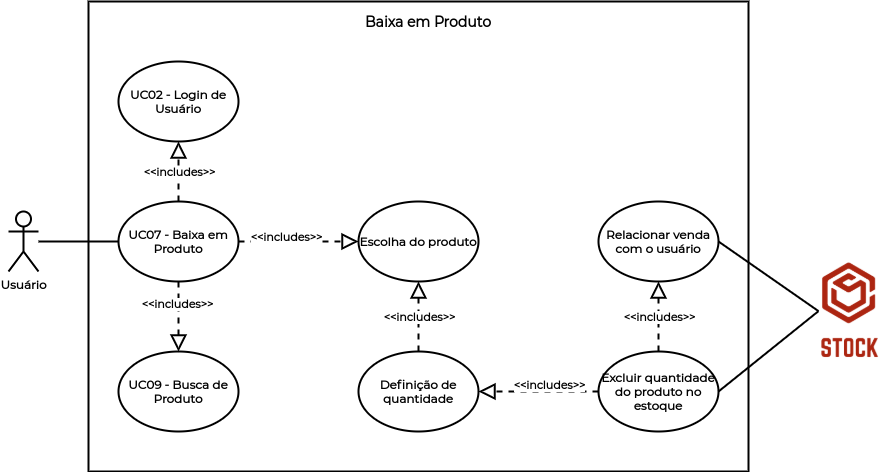

The diagram above was exported from draw.io. Its source (the exported page's mxGraphModel, read from the mxfile embedded in the PNG):
<mxGraphModel dx="1021" dy="471" grid="1" gridSize="10" guides="1" tooltips="1" connect="1" arrows="1" fold="1" page="1" pageScale="1" pageWidth="1169" pageHeight="827" math="0" shadow="0">
  <root>
    <mxCell id="0" />
    <mxCell id="1" parent="0" />
    <mxCell id="kwfU1xXFC5Y-1UQBSB2Z-39" value="" style="rounded=0;whiteSpace=wrap;html=1;strokeWidth=2;" vertex="1" parent="1">
      <mxGeometry x="170" y="40" width="660" height="470" as="geometry" />
    </mxCell>
    <mxCell id="kwfU1xXFC5Y-1UQBSB2Z-40" value="&lt;b&gt;&lt;font face=&quot;Montserrat&quot; data-font-src=&quot;https://fonts.googleapis.com/css?family=Montserrat&quot; style=&quot;font-size: 14px&quot;&gt;Baixa em Produto&lt;/font&gt;&lt;/b&gt;" style="text;html=1;strokeColor=none;fillColor=none;align=center;verticalAlign=middle;whiteSpace=wrap;rounded=0;" vertex="1" parent="1">
      <mxGeometry x="400" y="50" width="220" height="20" as="geometry" />
    </mxCell>
    <mxCell id="kwfU1xXFC5Y-1UQBSB2Z-1" value="&lt;font face=&quot;Montserrat&quot; data-font-src=&quot;https://fonts.googleapis.com/css?family=Montserrat&quot;&gt;&lt;b&gt;UC07 - Baixa em Produto&lt;/b&gt;&lt;/font&gt;" style="ellipse;whiteSpace=wrap;html=1;strokeWidth=2;" vertex="1" parent="1">
      <mxGeometry x="200" y="240" width="120" height="80" as="geometry" />
    </mxCell>
    <mxCell id="kwfU1xXFC5Y-1UQBSB2Z-3" value="&lt;font face=&quot;Montserrat&quot;&gt;&lt;b&gt;UC02 - Login de Usuário&lt;/b&gt;&lt;/font&gt;" style="ellipse;whiteSpace=wrap;html=1;strokeWidth=2;" vertex="1" parent="1">
      <mxGeometry x="200" y="100" width="120" height="80" as="geometry" />
    </mxCell>
    <mxCell id="kwfU1xXFC5Y-1UQBSB2Z-4" value="&lt;font face=&quot;Montserrat&quot; data-font-src=&quot;https://fonts.googleapis.com/css?family=Montserrat&quot;&gt;&lt;b&gt;UC09 - Busca de Produto&lt;/b&gt;&lt;/font&gt;" style="ellipse;whiteSpace=wrap;html=1;strokeWidth=2;" vertex="1" parent="1">
      <mxGeometry x="200" y="390" width="120" height="80" as="geometry" />
    </mxCell>
    <mxCell id="kwfU1xXFC5Y-1UQBSB2Z-5" value="&lt;font face=&quot;Montserrat&quot;&gt;&lt;b&gt;Escolha do produto&lt;/b&gt;&lt;/font&gt;" style="ellipse;whiteSpace=wrap;html=1;strokeWidth=2;" vertex="1" parent="1">
      <mxGeometry x="440" y="240" width="120" height="80" as="geometry" />
    </mxCell>
    <mxCell id="kwfU1xXFC5Y-1UQBSB2Z-6" value="&lt;font face=&quot;Montserrat&quot; data-font-src=&quot;https://fonts.googleapis.com/css?family=Montserrat&quot;&gt;&lt;b&gt;Definição de quantidade&lt;/b&gt;&lt;/font&gt;" style="ellipse;whiteSpace=wrap;html=1;strokeWidth=2;" vertex="1" parent="1">
      <mxGeometry x="440" y="390" width="120" height="80" as="geometry" />
    </mxCell>
    <mxCell id="kwfU1xXFC5Y-1UQBSB2Z-8" value="&lt;font face=&quot;Montserrat&quot; data-font-src=&quot;https://fonts.googleapis.com/css?family=Montserrat&quot;&gt;&lt;b&gt;Excluir quantidade do produto no estoque&lt;/b&gt;&lt;/font&gt;" style="ellipse;whiteSpace=wrap;html=1;strokeWidth=2;" vertex="1" parent="1">
      <mxGeometry x="680" y="390" width="120" height="80" as="geometry" />
    </mxCell>
    <mxCell id="kwfU1xXFC5Y-1UQBSB2Z-9" value="&lt;font face=&quot;Montserrat&quot; data-font-src=&quot;https://fonts.googleapis.com/css?family=Montserrat&quot;&gt;&lt;b&gt;Relacionar venda com o usuário&lt;/b&gt;&lt;/font&gt;" style="ellipse;whiteSpace=wrap;html=1;strokeWidth=2;" vertex="1" parent="1">
      <mxGeometry x="680" y="240" width="120" height="80" as="geometry" />
    </mxCell>
    <mxCell id="kwfU1xXFC5Y-1UQBSB2Z-10" value="" style="endArrow=block;dashed=1;endFill=0;endSize=12;html=1;exitX=0.5;exitY=0;exitDx=0;exitDy=0;entryX=0.5;entryY=1;entryDx=0;entryDy=0;strokeWidth=2;" edge="1" parent="1" source="kwfU1xXFC5Y-1UQBSB2Z-1" target="kwfU1xXFC5Y-1UQBSB2Z-3">
      <mxGeometry width="160" relative="1" as="geometry">
        <mxPoint x="440" y="240" as="sourcePoint" />
        <mxPoint x="440" y="160" as="targetPoint" />
      </mxGeometry>
    </mxCell>
    <mxCell id="kwfU1xXFC5Y-1UQBSB2Z-11" value="&lt;font face=&quot;Montserrat&quot;&gt;&lt;b&gt;&amp;lt;&amp;lt;includes&amp;gt;&amp;gt;&lt;/b&gt;&lt;/font&gt;" style="edgeLabel;html=1;align=center;verticalAlign=middle;resizable=0;points=[];" vertex="1" connectable="0" parent="kwfU1xXFC5Y-1UQBSB2Z-10">
      <mxGeometry x="-0.2" y="-1" relative="1" as="geometry">
        <mxPoint x="-1" y="-6" as="offset" />
      </mxGeometry>
    </mxCell>
    <mxCell id="kwfU1xXFC5Y-1UQBSB2Z-12" value="" style="endArrow=block;dashed=1;endFill=0;endSize=12;html=1;exitX=0.5;exitY=1;exitDx=0;exitDy=0;entryX=0.5;entryY=0;entryDx=0;entryDy=0;strokeWidth=2;" edge="1" parent="1" source="kwfU1xXFC5Y-1UQBSB2Z-1" target="kwfU1xXFC5Y-1UQBSB2Z-4">
      <mxGeometry width="160" relative="1" as="geometry">
        <mxPoint x="270" y="250" as="sourcePoint" />
        <mxPoint x="270" y="180" as="targetPoint" />
      </mxGeometry>
    </mxCell>
    <mxCell id="kwfU1xXFC5Y-1UQBSB2Z-13" value="&lt;font face=&quot;Montserrat&quot;&gt;&lt;b&gt;&amp;lt;&amp;lt;includes&amp;gt;&amp;gt;&lt;/b&gt;&lt;/font&gt;" style="edgeLabel;html=1;align=center;verticalAlign=middle;resizable=0;points=[];" vertex="1" connectable="0" parent="kwfU1xXFC5Y-1UQBSB2Z-12">
      <mxGeometry x="-0.2" y="-1" relative="1" as="geometry">
        <mxPoint x="-1" y="-6" as="offset" />
      </mxGeometry>
    </mxCell>
    <mxCell id="kwfU1xXFC5Y-1UQBSB2Z-14" value="" style="endArrow=block;dashed=1;endFill=0;endSize=12;html=1;exitX=1;exitY=0.5;exitDx=0;exitDy=0;entryX=0;entryY=0.5;entryDx=0;entryDy=0;strokeWidth=2;" edge="1" parent="1" source="kwfU1xXFC5Y-1UQBSB2Z-1" target="kwfU1xXFC5Y-1UQBSB2Z-5">
      <mxGeometry width="160" relative="1" as="geometry">
        <mxPoint x="280" y="260" as="sourcePoint" />
        <mxPoint x="280" y="190" as="targetPoint" />
      </mxGeometry>
    </mxCell>
    <mxCell id="kwfU1xXFC5Y-1UQBSB2Z-15" value="&lt;font face=&quot;Montserrat&quot;&gt;&lt;b&gt;&amp;lt;&amp;lt;includes&amp;gt;&amp;gt;&lt;/b&gt;&lt;/font&gt;" style="edgeLabel;html=1;align=center;verticalAlign=middle;resizable=0;points=[];" vertex="1" connectable="0" parent="kwfU1xXFC5Y-1UQBSB2Z-14">
      <mxGeometry x="-0.2" y="-1" relative="1" as="geometry">
        <mxPoint x="-1" y="-6" as="offset" />
      </mxGeometry>
    </mxCell>
    <mxCell id="kwfU1xXFC5Y-1UQBSB2Z-16" value="" style="endArrow=block;dashed=1;endFill=0;endSize=12;html=1;entryX=0.5;entryY=1;entryDx=0;entryDy=0;strokeWidth=2;exitX=0.5;exitY=0;exitDx=0;exitDy=0;" edge="1" parent="1" source="kwfU1xXFC5Y-1UQBSB2Z-6" target="kwfU1xXFC5Y-1UQBSB2Z-5">
      <mxGeometry width="160" relative="1" as="geometry">
        <mxPoint x="620" y="360" as="sourcePoint" />
        <mxPoint x="290" y="200" as="targetPoint" />
      </mxGeometry>
    </mxCell>
    <mxCell id="kwfU1xXFC5Y-1UQBSB2Z-17" value="&lt;font face=&quot;Montserrat&quot;&gt;&lt;b&gt;&amp;lt;&amp;lt;includes&amp;gt;&amp;gt;&lt;/b&gt;&lt;/font&gt;" style="edgeLabel;html=1;align=center;verticalAlign=middle;resizable=0;points=[];" vertex="1" connectable="0" parent="kwfU1xXFC5Y-1UQBSB2Z-16">
      <mxGeometry x="-0.2" y="-1" relative="1" as="geometry">
        <mxPoint x="-1" y="-6" as="offset" />
      </mxGeometry>
    </mxCell>
    <mxCell id="kwfU1xXFC5Y-1UQBSB2Z-20" value="" style="endArrow=block;dashed=1;endFill=0;endSize=12;html=1;exitX=0;exitY=0.5;exitDx=0;exitDy=0;entryX=1;entryY=0.5;entryDx=0;entryDy=0;strokeWidth=2;" edge="1" parent="1" source="kwfU1xXFC5Y-1UQBSB2Z-8" target="kwfU1xXFC5Y-1UQBSB2Z-6">
      <mxGeometry width="160" relative="1" as="geometry">
        <mxPoint x="310" y="290" as="sourcePoint" />
        <mxPoint x="310" y="220" as="targetPoint" />
      </mxGeometry>
    </mxCell>
    <mxCell id="kwfU1xXFC5Y-1UQBSB2Z-21" value="&lt;font face=&quot;Montserrat&quot;&gt;&lt;b&gt;&amp;lt;&amp;lt;includes&amp;gt;&amp;gt;&lt;/b&gt;&lt;/font&gt;" style="edgeLabel;html=1;align=center;verticalAlign=middle;resizable=0;points=[];" vertex="1" connectable="0" parent="kwfU1xXFC5Y-1UQBSB2Z-20">
      <mxGeometry x="-0.2" y="-1" relative="1" as="geometry">
        <mxPoint x="-1" y="-6" as="offset" />
      </mxGeometry>
    </mxCell>
    <mxCell id="kwfU1xXFC5Y-1UQBSB2Z-27" value="" style="endArrow=none;html=1;fontFamily=Montserrat;fontSource=https%3A%2F%2Ffonts.googleapis.com%2Fcss%3Ffamily%3DMontserrat;fontStyle=1;strokeWidth=2;entryX=0;entryY=0.5;entryDx=0;entryDy=0;" edge="1" parent="1" source="kwfU1xXFC5Y-1UQBSB2Z-31" target="kwfU1xXFC5Y-1UQBSB2Z-1">
      <mxGeometry width="50" height="50" relative="1" as="geometry">
        <mxPoint x="100" y="280" as="sourcePoint" />
        <mxPoint x="190" y="270" as="targetPoint" />
      </mxGeometry>
    </mxCell>
    <mxCell id="kwfU1xXFC5Y-1UQBSB2Z-31" value="&lt;font face=&quot;Montserrat&quot; data-font-src=&quot;https://fonts.googleapis.com/css?family=Montserrat&quot;&gt;&lt;b&gt;Usuário&lt;/b&gt;&lt;/font&gt;" style="shape=umlActor;verticalLabelPosition=bottom;verticalAlign=top;html=1;strokeWidth=2;" vertex="1" parent="1">
      <mxGeometry x="90" y="250" width="30" height="60" as="geometry" />
    </mxCell>
    <mxCell id="kwfU1xXFC5Y-1UQBSB2Z-36" value="" style="shape=image;verticalLabelPosition=bottom;labelBackgroundColor=#ffffff;verticalAlign=top;aspect=fixed;imageAspect=0;image=data:image/png,(base64 omitted: 11360 chars);" vertex="1" parent="1">
      <mxGeometry x="900" y="300" width="61.75" height="99.26" as="geometry" />
    </mxCell>
    <mxCell id="kwfU1xXFC5Y-1UQBSB2Z-37" value="" style="endArrow=none;html=1;fontFamily=Montserrat;fontSource=https%3A%2F%2Ffonts.googleapis.com%2Fcss%3Ffamily%3DMontserrat;fontStyle=1;strokeWidth=2;entryX=0;entryY=0.5;entryDx=0;entryDy=0;exitX=1;exitY=0.5;exitDx=0;exitDy=0;" edge="1" parent="1" target="kwfU1xXFC5Y-1UQBSB2Z-36" source="kwfU1xXFC5Y-1UQBSB2Z-8">
      <mxGeometry width="50" height="50" relative="1" as="geometry">
        <mxPoint x="800" y="389.63" as="sourcePoint" />
        <mxPoint x="510" y="249.63" as="targetPoint" />
      </mxGeometry>
    </mxCell>
    <mxCell id="kwfU1xXFC5Y-1UQBSB2Z-38" value="" style="endArrow=none;html=1;fontFamily=Montserrat;fontSource=https%3A%2F%2Ffonts.googleapis.com%2Fcss%3Ffamily%3DMontserrat;fontStyle=1;strokeWidth=2;entryX=0;entryY=0.5;entryDx=0;entryDy=0;exitX=1;exitY=0.5;exitDx=0;exitDy=0;" edge="1" parent="1" source="kwfU1xXFC5Y-1UQBSB2Z-9" target="kwfU1xXFC5Y-1UQBSB2Z-36">
      <mxGeometry width="50" height="50" relative="1" as="geometry">
        <mxPoint x="810" y="440" as="sourcePoint" />
        <mxPoint x="920" y="389.63" as="targetPoint" />
      </mxGeometry>
    </mxCell>
    <mxCell id="kwfU1xXFC5Y-1UQBSB2Z-42" value="" style="endArrow=block;dashed=1;endFill=0;endSize=12;html=1;exitX=0.5;exitY=0;exitDx=0;exitDy=0;entryX=0.5;entryY=1;entryDx=0;entryDy=0;strokeWidth=2;" edge="1" parent="1" source="kwfU1xXFC5Y-1UQBSB2Z-8" target="kwfU1xXFC5Y-1UQBSB2Z-9">
      <mxGeometry width="160" relative="1" as="geometry">
        <mxPoint x="690.0000000000043" y="440" as="sourcePoint" />
        <mxPoint x="570" y="440" as="targetPoint" />
      </mxGeometry>
    </mxCell>
    <mxCell id="kwfU1xXFC5Y-1UQBSB2Z-43" value="&lt;font face=&quot;Montserrat&quot;&gt;&lt;b&gt;&amp;lt;&amp;lt;includes&amp;gt;&amp;gt;&lt;/b&gt;&lt;/font&gt;" style="edgeLabel;html=1;align=center;verticalAlign=middle;resizable=0;points=[];" vertex="1" connectable="0" parent="kwfU1xXFC5Y-1UQBSB2Z-42">
      <mxGeometry x="-0.2" y="-1" relative="1" as="geometry">
        <mxPoint x="-1" y="-6" as="offset" />
      </mxGeometry>
    </mxCell>
  </root>
</mxGraphModel>